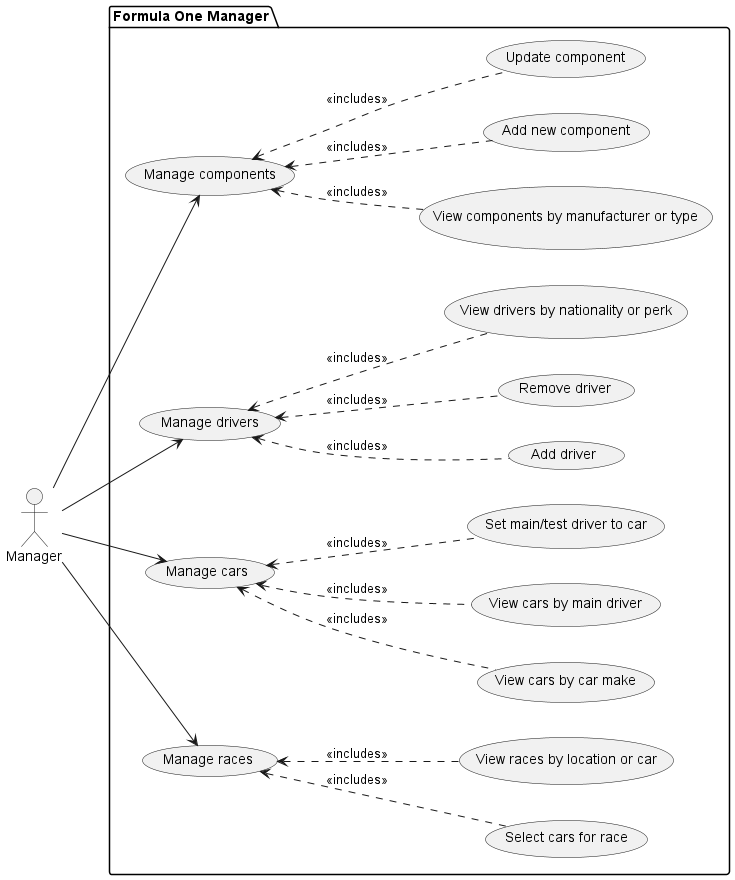

The diagram above was rendered by PlantUML. Its source (embedded in the PNG):
@startuml
left to right direction
actor Manager

package "Formula One Manager" {
    usecase "Manage components" as UC2
    usecase "View components by manufacturer or type" as UC4
    usecase "Add new component" as UC3
    usecase "Update component" as UC5
    usecase "Manage drivers" as UC6
    usecase "Add driver" as UC7
    usecase "Remove driver" as UC8
    usecase "Manage cars" as UC9
    usecase "View cars by car make" as UC10
    usecase "View cars by main driver" as UC11
    usecase "Set main/test driver to car" as UC12
    usecase "Manage races" as UC14
    usecase "Select cars for race" as UC15
    usecase "View drivers by nationality or perk" as UC13
    usecase "View races by location or car" as UC16
}

Manager --> UC2
Manager --> UC6
Manager --> UC9
Manager --> UC14
UC2 <.. UC3 : <<includes>>
UC2 <.. UC4 : <<includes>>
UC2 <.. UC5 : <<includes>>
UC6 <.. UC7 : <<includes>>
UC6 <.. UC8 : <<includes>>
UC6 <.. UC13 : <<includes>>
UC9 <.. UC10 : <<includes>>
UC9 <.. UC11 : <<includes>>
UC9 <.. UC12 : <<includes>>
UC14 <.. UC15 : <<includes>>
UC14 <.. UC16 : <<includes>>
@enduml